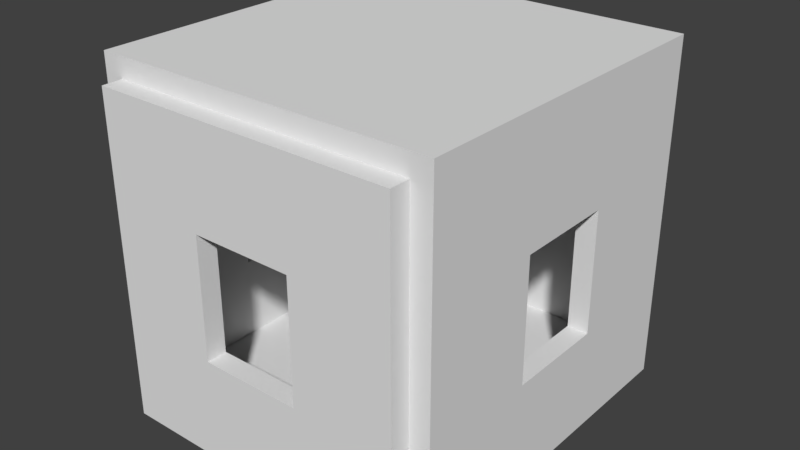 # Source: room.blend  (saved by Blender 2.79.0; exported with 4.5.12 LTS)
import bpy
from mathutils import Matrix  # noqa: F401  (used for matrix-valued properties, if any)

bpy.ops.wm.read_factory_settings(use_empty=True)
scene = bpy.context.scene
scene.name = 'Scene'

# ---- collections
col_collection_1 = bpy.data.collections.new('Collection 1'); scene.collection.children.link(col_collection_1)

# ---- materials (node trees are filled in below, after node groups)
mat_material = bpy.data.materials.new('Material')
mat_material.alpha_threshold = 0.0
mat_material.use_transparent_shadow = False
mat_material.roughness = 0.5
mat_material.line_color = (0.0, 0.0, 0.0, 1.0)

# ---- material node trees

# ---- world
world_world = bpy.data.worlds.new('World'); scene.world = world_world
world_world.color = (0.05088, 0.05088, 0.05088)
world_world.use_sun_shadow = False
world_world.sun_shadow_jitter_overblur = 0.0
world_world.cycles.sampling_method = 'MANUAL'

# ---- meshes
me_cube = bpy.data.meshes.new('Cube')
me_cube.from_pydata([(8.0, 5.0, -1.0), (8.0, -1.0, -1.0), (-7.0, -1.0, -1.0), (-7.0, 5.0, -1.0), (8.0, 5.0, 0.0), (8.0, -1.0, 0.0), (-7.0, -1.0, 0.0), (-7.0, 5.0, 0.0), (-2.0, 5.0, -1.0), (-2.0, -1.0, -1.0), (-2.0, 5.0, 0.0), (-2.0, -1.0, 0.0), (3.0, 5.0, -1.0), (3.0, -1.0, -1.0), (3.0, 5.0, 0.0), (3.0, -1.0, 0.0), (-2.0, -2.0, -1.0), (-7.0, -2.0, -1.0), (8.0, -2.0, -1.0), (8.0, -2.0, -6.954e-08), (-7.0, -2.0, -6.954e-08), (-2.0, -2.0, -6.954e-08), (3.0, -2.0, -1.0), (3.0, -2.0, -6.954e-08), (-2.0, -1.0, 4.0), (3.0, -1.0, 4.0), (8.0, -1.0, 4.0), (-2.0, -2.0, 4.0), (-7.0, -2.0, 4.0), (3.0, -2.0, 4.0), (8.0, -2.0, 4.0), (-2.0, -1.0, 10.0), (3.0, -1.0, 10.0), (-2.0, -2.0, 10.0), (-7.0, -2.0, 10.0), (8.0, -2.0, 10.0), (3.0, -2.0, 10.0), (-2.0, -2.0, 15.0), (-7.0, -2.0, 15.0), (8.0, -2.0, 15.0), (3.0, -2.0, 15.0), (-2.0, 10.0, -1.0), (-7.0, 10.0, -1.0), (8.0, 10.0, -1.0), (8.0, 10.0, 0.0), (-7.0, 10.0, 0.0), (-2.0, 10.0, 0.0), (3.0, 10.0, -1.0), (3.0, 10.0, 0.0), (-2.0, 16.0, -1.0), (-7.0, 16.0, -1.0), (8.0, 16.0, -1.0), (8.0, 16.0, 0.0), (-7.0, 16.0, 0.0), (-2.0, 16.0, 0.0), (3.0, 16.0, -1.0), (3.0, 16.0, 0.0), (-2.0, 17.0, -1.0), (-7.0, 17.0, -1.0), (8.0, 17.0, -1.0), (8.0, 17.0, 0.0), (-7.0, 17.0, 0.0), (-2.0, 17.0, 0.0), (3.0, 17.0, -1.0), (3.0, 17.0, 0.0), (-8.0, -1.0, -1.0), (-8.0, 5.0, -1.0), (-8.0, -1.0, -4.768e-07), (-8.0, 5.0, -4.768e-07), (-8.0, 10.0, -1.0), (-8.0, 10.0, -4.768e-07), (-8.0, 16.0, -4.768e-07), (-8.0, 16.0, -1.0), (9.0, 5.0, -1.0), (9.0, -1.0, -1.0), (9.0, 5.0, 7.947e-08), (9.0, -1.0, 7.947e-08), (9.0, 10.0, 7.947e-08), (9.0, 10.0, -1.0), (9.0, 16.0, -1.0), (9.0, 16.0, 7.947e-08), (8.0, 5.0, 4.0), (-7.0, -1.0, 4.0), (-7.0, 5.0, 4.0), (8.0, 10.0, 4.0), (-7.0, 16.0, 4.0), (-7.0, 10.0, 4.0), (-2.0, 16.0, 4.0), (3.0, 16.0, 4.0), (8.0, 16.0, 4.0), (-2.0, 17.0, 4.0), (-7.0, 17.0, 4.0), (3.0, 17.0, 4.0), (8.0, 17.0, 4.0), (-8.0, -1.0, 4.0), (-8.0, 5.0, 4.0), (-8.0, 16.0, 4.0), (-8.0, 10.0, 4.0), (9.0, 5.0, 4.0), (9.0, -1.0, 4.0), (9.0, 10.0, 4.0), (9.0, 16.0, 4.0), (8.0, 5.0, 10.0), (8.0, -1.0, 10.0), (-7.0, -1.0, 10.0), (-7.0, 5.0, 10.0), (-7.0, 16.0, 10.0), (-7.0, 10.0, 10.0), (-2.0, 16.0, 10.0), (8.0, 16.0, 10.0), (3.0, 16.0, 10.0), (8.0, 10.0, 10.0), (-2.0, 17.0, 10.0), (-7.0, 17.0, 10.0), (8.0, 17.0, 10.0), (3.0, 17.0, 10.0), (-8.0, -1.0, 10.0), (-8.0, 5.0, 10.0), (-8.0, 16.0, 10.0), (-8.0, 10.0, 10.0), (9.0, 5.0, 10.0), (9.0, -1.0, 10.0), (9.0, 16.0, 10.0), (9.0, 10.0, 10.0), (8.0, 5.0, 15.0), (8.0, -1.0, 15.0), (-7.0, -1.0, 15.0), (-7.0, 5.0, 15.0), (-7.0, 16.0, 15.0), (-7.0, 10.0, 15.0), (-2.0, 16.0, 15.0), (8.0, 16.0, 15.0), (3.0, 16.0, 15.0), (8.0, 10.0, 15.0), (-2.0, 17.0, 15.0), (-7.0, 17.0, 15.0), (8.0, 17.0, 15.0), (3.0, 17.0, 15.0), (-8.0, -1.0, 15.0), (-8.0, 5.0, 15.0), (-8.0, 16.0, 15.0), (-8.0, 10.0, 15.0), (9.0, 5.0, 15.0), (9.0, -1.0, 15.0), (9.0, 16.0, 15.0), (9.0, 10.0, 15.0), (-7.0, -1.0, 16.0), (-7.0, 5.0, 16.0), (-7.0, 16.0, 16.0), (-7.0, 10.0, 16.0), (-8.0, -1.0, 16.0), (-8.0, 5.0, 16.0), (-8.0, 16.0, 16.0), (-8.0, 10.0, 16.0), (-2.0, -1.0, 15.0), (-2.0, 5.0, 15.0), (-2.0, 10.0, 15.0), (-2.0, 5.0, 16.0), (-2.0, -1.0, 16.0), (-2.0, 16.0, 16.0), (-2.0, 10.0, 16.0), (3.0, -1.0, 15.0), (3.0, 5.0, 15.0), (3.0, 10.0, 15.0), (3.0, 5.0, 16.0), (3.0, -1.0, 16.0), (3.0, 16.0, 16.0), (3.0, 10.0, 16.0), (8.0, 5.0, 16.0), (8.0, -1.0, 16.0), (8.0, 16.0, 16.0), (8.0, 10.0, 16.0), (9.0, 5.0, 16.0), (9.0, -1.0, 16.0), (9.0, 16.0, 16.0), (9.0, 10.0, 16.0)], [], [(8, 9, 2, 3), (10, 7, 6, 11), (51, 52, 80, 79), (13, 1, 18, 22), (3, 2, 65, 66), (7, 10, 46, 45), (0, 12, 47, 43), (6, 20, 28, 82), (14, 10, 11, 15), (12, 13, 9, 8), (0, 1, 13, 12), (4, 14, 15, 5), (2, 9, 16, 17), (14, 4, 44, 48), (16, 21, 20, 17), (22, 23, 21, 16), (18, 19, 23, 22), (21, 23, 29, 27), (6, 2, 17, 20), (15, 11, 24, 25), (1, 5, 19, 18), (9, 13, 22, 16), (24, 82, 104, 31), (26, 25, 32, 103), (25, 24, 27, 29), (20, 21, 27, 28), (23, 19, 30, 29), (5, 15, 25, 26), (11, 6, 82, 24), (19, 5, 26, 30), (32, 36, 40, 161), (104, 34, 38, 126), (27, 24, 31, 33), (30, 26, 103, 35), (29, 30, 35, 36), (28, 27, 33, 34), (82, 28, 34, 104), (25, 29, 36, 32), (125, 161, 40, 39), (154, 126, 38, 37), (34, 33, 37, 38), (31, 104, 126, 154), (37, 33, 36, 40), (35, 103, 125, 39), (36, 35, 39, 40), (103, 32, 161, 125), (33, 31, 32, 36), (31, 154, 161, 32), (154, 37, 40, 161), (48, 44, 52, 56), (5, 76, 99, 26), (45, 46, 54, 53), (52, 44, 84, 89), (10, 14, 48, 46), (12, 8, 41, 47), (8, 3, 42, 41), (1, 0, 73, 74), (53, 54, 87, 85), (6, 7, 83, 82), (51, 55, 63, 59), (47, 41, 49, 55), (42, 3, 66, 69), (41, 42, 50, 49), (43, 47, 55, 51), (46, 48, 56, 54), (62, 57, 58, 61), (64, 63, 57, 62), (60, 59, 63, 64), (52, 51, 59, 60), (60, 64, 92, 93), (55, 49, 57, 63), (50, 53, 61, 58), (49, 50, 58, 57), (65, 67, 68, 66), (66, 68, 70, 69), (69, 70, 71, 72), (70, 68, 95, 97), (80, 52, 89, 101), (50, 42, 69, 72), (2, 6, 67, 65), (53, 50, 72, 71), (73, 75, 76, 74), (77, 78, 79, 80), (75, 73, 78, 77), (43, 51, 79, 78), (0, 43, 78, 73), (56, 52, 89, 88), (5, 1, 74, 76), (53, 71, 96, 85), (84, 81, 98, 100), (85, 87, 108, 106), (84, 100, 123, 111), (87, 88, 92, 90), (92, 88, 110, 115), (83, 95, 117, 105), (83, 86, 97, 95), (98, 81, 102, 120), (93, 92, 115, 114), (44, 4, 81, 84), (62, 61, 91, 90), (7, 45, 86, 83), (45, 53, 85, 86), (54, 56, 88, 87), (77, 80, 101, 100), (68, 67, 94, 95), (61, 53, 85, 91), (67, 6, 82, 94), (64, 62, 90, 92), (76, 75, 98, 99), (52, 60, 93, 89), (4, 5, 26, 81), (71, 70, 97, 96), (75, 77, 100, 98), (121, 120, 142, 143), (106, 108, 130, 128), (113, 106, 128, 135), (107, 129, 127, 105), (107, 106, 128, 129), (108, 112, 134, 130), (94, 82, 104, 116), (87, 90, 112, 108), (101, 89, 109, 122), (85, 96, 118, 106), (91, 85, 106, 113), (26, 99, 121, 103), (88, 89, 109, 110), (97, 86, 107, 119), (81, 26, 103, 102), (89, 93, 114, 109), (89, 84, 111, 109), (99, 98, 120, 121), (82, 83, 105, 104), (95, 94, 116, 117), (90, 91, 113, 112), (96, 97, 119, 118), (100, 101, 122, 123), (86, 85, 106, 107), (128, 148, 159, 130), (128, 130, 134, 135), (132, 131, 136, 137), (139, 138, 150, 151), (124, 125, 143, 142), (131, 133, 145, 144), (109, 114, 136, 131), (110, 109, 131, 132), (123, 122, 144, 145), (117, 116, 138, 139), (109, 111, 133, 131), (120, 102, 111, 123), (118, 119, 141, 140), (112, 113, 135, 134), (111, 123, 145, 133), (105, 117, 139, 127), (114, 115, 137, 136), (122, 109, 131, 144), (102, 103, 125, 124), (116, 104, 126, 138), (110, 132, 130, 108), (103, 121, 143, 125), (104, 105, 127, 126), (106, 118, 140, 128), (102, 124, 133, 111), (142, 120, 123, 145), (124, 142, 145, 133), (137, 115, 112, 134), (132, 137, 134, 130), (115, 110, 108, 112), (141, 119, 117, 139), (119, 107, 105, 117), (146, 147, 151, 150), (149, 148, 152, 153), (149, 153, 151, 147), (128, 140, 152, 148), (140, 141, 153, 152), (141, 139, 151, 153), (127, 139, 151, 147), (147, 146, 158, 157), (129, 128, 130, 156), (138, 126, 146, 150), (156, 130, 132, 163), (157, 158, 165, 164), (130, 159, 166, 132), (127, 147, 157, 155), (148, 149, 160, 159), (146, 126, 154, 158), (149, 147, 157, 160), (126, 127, 155, 154), (127, 129, 156, 155), (166, 167, 171, 170), (163, 132, 131, 133), (164, 165, 169, 168), (159, 160, 167, 166), (157, 155, 162, 164), (160, 157, 164, 167), (155, 156, 163, 162), (158, 154, 161, 165), (154, 155, 162, 161), (168, 124, 142, 172), (170, 171, 175, 174), (164, 162, 124, 168), (167, 164, 168, 171), (162, 163, 133, 124), (165, 161, 125, 169), (161, 162, 124, 125), (132, 166, 170, 131), (145, 144, 174, 175), (143, 142, 172, 173), (142, 145, 175, 172), (171, 168, 172, 175), (169, 125, 143, 173), (131, 170, 174, 144), (168, 169, 173, 172)])
_uv = me_cube.uv_layers.new(name='UVMap')
_uv.uv.foreach_set('vector', [0.09091, 0.1818, 0.09091, 0.2727, 0.01515, 0.2727, 0.01515, 0.1818, 0.1515, 0.7121, 0.2273, 0.7121, 0.2273, 0.803, 0.1515, 0.803, 0.5152, 0.01515, 0.5, 0.01515, 0.5, 0.0, 0.5152, 0.0, 0.1667, 0.2727, 0.2424, 0.2727, 0.2424, 0.2879, 0.1667, 0.2879, 0.01515, 0.1818, 0.01515, 0.2727, 4.335e-08, 0.2727, 4.335e-08, 0.1818, 0.2273, 0.7121, 0.1515, 0.7121, 0.1515, 0.6364, 0.2273, 0.6364, 0.2424, 0.1818, 0.1667, 0.1818, 0.1667, 0.1061, 0.2424, 0.1061, 0.9848, 0.5303, 1.0, 0.5303, 1.0, 0.5909, 0.9848, 0.5909, 0.07576, 0.7121, 0.1515, 0.7121, 0.1515, 0.803, 0.07576, 0.803, 0.1667, 0.1818, 0.1667, 0.2727, 0.09091, 0.2727, 0.09091, 0.1818, 0.2424, 0.1818, 0.2424, 0.2727, 0.1667, 0.2727, 0.1667, 0.1818, 2.89e-08, 0.7121, 0.07576, 0.7121, 0.07576, 0.803, 3.612e-08, 0.803, 0.01515, 0.2727, 0.09091, 0.2727, 0.09091, 0.2879, 0.01515, 0.2879, 0.07576, 0.7121, 2.89e-08, 0.7121, 0.0, 0.6364, 0.07576, 0.6364, 0.9242, 0.4848, 0.9242, 0.4697, 1.0, 0.4697, 1.0, 0.4848, 0.8485, 0.4848, 0.8485, 0.4697, 0.9242, 0.4697, 0.9242, 0.4848, 0.7727, 0.4848, 0.7727, 0.4697, 0.8485, 0.4697, 0.8485, 0.4848, 0.9242, 0.4697, 0.8485, 0.4697, 0.8485, 0.4091, 0.9242, 0.4091, 0.9848, 0.5303, 0.9848, 0.5152, 1.0, 0.5152, 1.0, 0.5303, 0.2576, 0.9242, 0.2576, 0.8485, 0.3182, 0.8485, 0.3182, 0.9242, 0.9697, 0.5152, 0.9697, 0.5303, 0.9545, 0.5303, 0.9545, 0.5152, 0.09091, 0.2727, 0.1667, 0.2727, 0.1667, 0.2879, 0.09091, 0.2879, 0.3182, 0.8485, 0.3182, 0.7727, 0.4091, 0.7727, 0.4091, 0.8485, 0.3182, 1.0, 0.3182, 0.9242, 0.4091, 0.9242, 0.4091, 1.0, 0.06061, 0.803, 0.06061, 0.8788, 0.04545, 0.8788, 0.04545, 0.803, 1.0, 0.4697, 0.9242, 0.4697, 0.9242, 0.4091, 1.0, 0.4091, 0.8485, 0.4697, 0.7727, 0.4697, 0.7727, 0.4091, 0.8485, 0.4091, 0.2576, 1.0, 0.2576, 0.9242, 0.3182, 0.9242, 0.3182, 1.0, 0.2576, 0.8485, 0.2576, 0.7727, 0.3182, 0.7727, 0.3182, 0.8485, 0.9545, 0.5303, 0.9697, 0.5303, 0.9697, 0.5909, 0.9545, 0.5909, 0.8636, 0.8485, 0.8485, 0.8485, 0.8485, 0.7727, 0.8636, 0.7727, 0.9848, 0.6818, 1.0, 0.6818, 1.0, 0.7576, 0.9848, 0.7576, 0.2424, 0.7273, 0.2576, 0.7273, 0.2576, 0.8182, 0.2424, 0.8182, 0.9545, 0.5909, 0.9697, 0.5909, 0.9697, 0.6818, 0.9545, 0.6818, 0.8485, 0.4091, 0.7727, 0.4091, 0.7727, 0.3182, 0.8485, 0.3182, 1.0, 0.4091, 0.9242, 0.4091, 0.9242, 0.3182, 1.0, 0.3182, 0.9848, 0.5909, 1.0, 0.5909, 1.0, 0.6818, 0.9848, 0.6818, 0.8636, 0.9394, 0.8485, 0.9394, 0.8485, 0.8485, 0.8636, 0.8485, 0.9394, 0.9848, 0.9394, 0.9091, 0.9545, 0.9091, 0.9545, 0.9848, 0.9394, 0.8333, 0.9394, 0.7576, 0.9545, 0.7576, 0.9545, 0.8333, 1.0, 0.3182, 0.9242, 0.3182, 0.9242, 0.2424, 1.0, 0.2424, 0.4091, 0.8485, 0.4091, 0.7727, 0.4848, 0.7727, 0.4848, 0.8485, 0.9242, 0.2424, 0.9242, 0.3182, 0.8485, 0.3182, 0.8485, 0.2424, 0.9545, 0.6818, 0.9697, 0.6818, 0.9697, 0.7576, 0.9545, 0.7576, 0.8485, 0.3182, 0.7727, 0.3182, 0.7727, 0.2424, 0.8485, 0.2424, 0.4091, 1.0, 0.4091, 0.9242, 0.4848, 0.9242, 0.4848, 1.0, 0.0303, 0.803, 0.04545, 0.803, 0.04545, 0.8788, 0.0303, 0.8788, 0.4091, 0.8485, 0.4848, 0.8485, 0.4848, 0.9242, 0.4091, 0.9242, 0.9394, 0.8333, 0.9545, 0.8333, 0.9545, 0.9091, 0.9394, 0.9091, 0.07576, 0.6364, 0.0, 0.6364, 0.0, 0.5455, 0.07576, 0.5455, 0.2424, 0.5303, 0.2424, 0.5455, 0.1818, 0.5455, 0.1818, 0.5303, 0.2273, 0.6364, 0.1515, 0.6364, 0.1515, 0.5455, 0.2273, 0.5455, 0.7121, 0.5152, 0.7121, 0.6061, 0.6515, 0.6061, 0.6515, 0.5152, 0.1515, 0.7121, 0.07576, 0.7121, 0.07576, 0.6364, 0.1515, 0.6364, 0.1667, 0.1818, 0.09091, 0.1818, 0.09091, 0.1061, 0.1667, 0.1061, 0.09091, 0.1818, 0.01515, 0.1818, 0.01515, 0.1061, 0.09091, 0.1061, 0.2424, 0.2727, 0.2424, 0.1818, 0.2576, 0.1818, 0.2576, 0.2727, 0.4848, 1.0, 0.4848, 0.9242, 0.5455, 0.9242, 0.5455, 1.0, 0.4848, 0.5152, 0.4848, 0.6061, 0.4242, 0.6061, 0.4242, 0.5152, 0.2424, 0.01515, 0.1667, 0.01515, 0.1667, 0.0, 0.2424, 0.0, 0.1667, 0.1061, 0.09091, 0.1061, 0.09091, 0.01515, 0.1667, 0.01515, 0.01515, 0.1061, 0.01515, 0.1818, 4.335e-08, 0.1818, 1.445e-08, 0.1061, 0.09091, 0.1061, 0.01515, 0.1061, 0.01515, 0.01515, 0.09091, 0.01515, 0.2424, 0.1061, 0.1667, 0.1061, 0.1667, 0.01515, 0.2424, 0.01515, 0.1515, 0.6364, 0.07576, 0.6364, 0.07576, 0.5455, 0.1515, 0.5455, 0.8485, 0.2273, 0.8485, 0.2424, 0.7727, 0.2424, 0.7727, 0.2273, 0.9242, 0.2273, 0.9242, 0.2424, 0.8485, 0.2424, 0.8485, 0.2273, 1.0, 0.2273, 1.0, 0.2424, 0.9242, 0.2424, 0.9242, 0.2273, 0.9545, 0.7424, 0.9545, 0.7576, 0.9394, 0.7576, 0.9394, 0.7424, 1.0, 0.2273, 0.9242, 0.2273, 0.9242, 0.1667, 1.0, 0.1667, 0.1667, 0.01515, 0.09091, 0.01515, 0.09091, 0.0, 0.1667, 0.0, 0.9697, 0.7576, 0.9697, 0.7424, 0.9848, 0.7424, 0.9848, 0.7576, 0.09091, 0.01515, 0.01515, 0.01515, 0.01515, 0.0, 0.09091, 0.0, 0.7727, 0.2576, 0.7576, 0.2576, 0.7576, 0.1667, 0.7727, 0.1667, 0.7727, 0.1667, 0.7576, 0.1667, 0.7576, 0.09091, 0.7727, 0.09091, 0.7727, 0.09091, 0.7576, 0.09091, 0.7576, 0.0, 0.7727, 0.0, 0.7576, 0.09091, 0.7576, 0.1667, 0.697, 0.1667, 0.697, 0.09091, 0.5, 0.0, 0.5, 0.01515, 0.4394, 0.01515, 0.4394, 1.445e-08, 0.01515, 0.01515, 0.01515, 0.1061, 1.445e-08, 0.1061, 0.0, 0.01515, 0.2576, 0.303, 0.2424, 0.303, 0.2424, 0.2879, 0.2576, 0.2879, 0.5, 0.2424, 0.5152, 0.2424, 0.5152, 0.2576, 0.5, 0.2576, 0.2576, 0.4242, 0.2727, 0.4242, 0.2727, 0.5152, 0.2576, 0.5152, 0.2727, 0.3485, 0.2576, 0.3485, 0.2576, 0.2576, 0.2727, 0.2576, 0.2727, 0.4242, 0.2576, 0.4242, 0.2576, 0.3485, 0.2727, 0.3485, 0.2424, 0.1061, 0.2424, 0.01515, 0.2576, 0.01515, 0.2576, 0.1061, 0.2424, 0.1818, 0.2424, 0.1061, 0.2576, 0.1061, 0.2576, 0.1818, 0.4848, 0.8485, 0.4848, 0.7727, 0.5455, 0.7727, 0.5455, 0.8485, 0.2424, 0.5303, 0.2576, 0.5303, 0.2576, 0.5455, 0.2424, 0.5455, 0.5, 0.2424, 0.5, 0.2576, 0.4394, 0.2576, 0.4394, 0.2424, 0.07576, 0.803, 0.07576, 0.8788, 0.06061, 0.8788, 0.06061, 0.803, 0.5455, 1.0, 0.5455, 0.9242, 0.6364, 0.9242, 0.6364, 1.0, 0.8485, 0.9394, 0.8333, 0.9394, 0.8333, 0.8485, 0.8485, 0.8485, 0.09091, 0.8788, 0.09091, 0.803, 0.1061, 0.803, 0.1061, 0.8788, 0.8636, 0.7727, 0.8788, 0.7727, 0.8788, 0.8636, 0.8636, 0.8636, 0.7879, 0.7727, 0.803, 0.7727, 0.803, 0.8636, 0.7879, 0.8636, 0.01515, 0.8788, 0.01515, 0.803, 0.0303, 0.803, 0.0303, 0.8788, 0.2576, 0.6364, 0.2424, 0.6364, 0.2424, 0.5455, 0.2576, 0.5455, 1.0, 0.1667, 0.9242, 0.1667, 0.9242, 0.07576, 1.0, 0.07576, 0.7121, 0.6061, 0.7121, 0.6818, 0.6515, 0.6818, 0.6515, 0.6061, 0.8485, 0.2273, 0.7727, 0.2273, 0.7727, 0.1667, 0.8485, 0.1667, 0.4848, 0.6061, 0.4848, 0.6818, 0.4242, 0.6818, 0.4242, 0.6061, 0.4848, 0.6818, 0.4848, 0.7727, 0.4242, 0.7727, 0.4242, 0.6818, 0.4848, 0.9242, 0.4848, 0.8485, 0.5455, 0.8485, 0.5455, 0.9242, 0.2727, 0.3485, 0.2727, 0.2576, 0.3333, 0.2576, 0.3333, 0.3485, 0.7576, 0.1667, 0.7576, 0.2576, 0.697, 0.2576, 0.697, 0.1667, 0.9848, 0.7424, 0.9697, 0.7424, 0.9697, 0.6818, 0.9848, 0.6818, 0.2424, 0.2879, 0.2424, 0.303, 0.1818, 0.303, 0.1818, 0.2879, 0.9242, 0.2273, 0.8485, 0.2273, 0.8485, 0.1667, 0.9242, 0.1667, 0.2727, 0.5152, 0.2727, 0.4242, 0.3333, 0.4242, 0.3333, 0.5152, 0.9545, 0.7424, 0.9394, 0.7424, 0.9394, 0.6818, 0.9545, 0.6818, 0.7121, 0.6818, 0.7121, 0.7727, 0.6515, 0.7727, 0.6515, 0.6818, 0.7576, 0.0, 0.7576, 0.09091, 0.697, 0.09091, 0.697, 0.0, 0.2727, 0.4242, 0.2727, 0.3485, 0.3333, 0.3485, 0.3333, 0.4242, 0.4242, 0.5152, 0.4242, 0.4242, 0.5, 0.4242, 0.5, 0.5152, 0.6364, 1.0, 0.6364, 0.9242, 0.7121, 0.9242, 0.7121, 1.0, 0.9848, 0.5909, 0.9697, 0.5909, 0.9697, 0.5152, 0.9848, 0.5152, 0.3333, 0.6818, 0.2576, 0.6818, 0.2576, 0.6061, 0.3333, 0.6061, 0.3333, 0.6818, 0.3333, 0.7727, 0.2576, 0.7727, 0.2576, 0.6818, 0.803, 0.8636, 0.8182, 0.8636, 0.8182, 0.9394, 0.803, 0.9394, 0.1818, 0.2879, 0.1818, 0.303, 0.09091, 0.303, 0.09091, 0.2879, 0.803, 0.7727, 0.8182, 0.7727, 0.8182, 0.8636, 0.803, 0.8636, 0.4394, 1.445e-08, 0.4394, 0.01515, 0.3485, 0.01515, 0.3485, 5.78e-08, 0.4394, 0.2424, 0.4394, 0.2576, 0.3485, 0.2576, 0.3485, 0.2424, 0.9848, 0.6818, 0.9697, 0.6818, 0.9697, 0.5909, 0.9848, 0.5909, 0.1818, 0.5303, 0.1818, 0.5455, 0.09091, 0.5455, 0.09091, 0.5303, 0.5455, 0.8485, 0.5455, 0.7727, 0.6364, 0.7727, 0.6364, 0.8485, 0.2576, 0.7273, 0.2424, 0.7273, 0.2424, 0.6364, 0.2576, 0.6364, 0.6515, 0.6818, 0.6515, 0.7727, 0.5606, 0.7727, 0.5606, 0.6818, 0.9545, 0.6818, 0.9394, 0.6818, 0.9394, 0.5909, 0.9545, 0.5909, 0.6515, 0.5152, 0.6515, 0.6061, 0.5606, 0.6061, 0.5606, 0.5152, 0.3333, 0.5152, 0.3333, 0.4242, 0.4242, 0.4242, 0.4242, 0.5152, 0.4242, 0.5152, 0.4242, 0.6061, 0.3333, 0.6061, 0.3333, 0.5152, 0.697, 0.1667, 0.697, 0.2576, 0.6061, 0.2576, 0.6061, 0.1667, 0.8485, 0.1667, 0.7727, 0.1667, 0.7727, 0.07576, 0.8485, 0.07576, 0.697, 0.0, 0.697, 0.09091, 0.6061, 0.09091, 0.6061, 1.445e-08, 0.3333, 0.3485, 0.3333, 0.2576, 0.4242, 0.2576, 0.4242, 0.3485, 0.4242, 0.6818, 0.4242, 0.7727, 0.3333, 0.7727, 0.3333, 0.6818, 0.2727, 0.2424, 0.2576, 0.2424, 0.2576, 0.1667, 0.2727, 0.1667, 0.9545, 0.9848, 0.9545, 0.9091, 0.9697, 0.9091, 0.9697, 0.9848, 0.9545, 0.8333, 0.9545, 0.7576, 0.9697, 0.7576, 0.9697, 0.8333, 0.5303, 0.1667, 0.5303, 0.2576, 0.5152, 0.2576, 0.5152, 0.1667, 0.2424, 0.7121, 0.2424, 0.803, 0.2273, 0.803, 0.2273, 0.7121, 0.2424, 0.5455, 0.2424, 0.6364, 0.2273, 0.6364, 0.2273, 0.5455, 0.9545, 0.5909, 0.9394, 0.5909, 0.9394, 0.5152, 0.9545, 0.5152, 0.6364, 0.8485, 0.6364, 0.7727, 0.7121, 0.7727, 0.7121, 0.8485, 0.4242, 0.3485, 0.4242, 0.2576, 0.5, 0.2576, 0.5, 0.3485, 0.6061, 0.1667, 0.6061, 0.2576, 0.5303, 0.2576, 0.5303, 0.1667, 0.5606, 0.5152, 0.5606, 0.6061, 0.4848, 0.6061, 0.4848, 0.5152, 0.07576, 0.803, 0.09091, 0.803, 0.09091, 0.8788, 0.07576, 0.8788, 0.6061, 1.445e-08, 0.6061, 0.09091, 0.5303, 0.09091, 0.5303, 1.445e-08, 0.8485, 0.07576, 0.7727, 0.07576, 0.7727, 5.78e-08, 0.8485, 2.89e-08, 0.8485, 0.8485, 0.8333, 0.8485, 0.8333, 0.7727, 0.8485, 0.7727, 0.7879, 0.8636, 0.803, 0.8636, 0.803, 0.9394, 0.7879, 0.9394, 1.0, 0.07576, 0.9242, 0.07576, 0.9242, 2.89e-08, 1.0, 0.0, 0.3485, 5.78e-08, 0.3485, 0.01515, 0.2727, 0.01515, 0.2727, 5.78e-08, 0.5606, 0.6818, 0.5606, 0.7727, 0.4848, 0.7727, 0.4848, 0.6818, 0.09091, 0.2879, 0.09091, 0.303, 0.01515, 0.303, 0.01515, 0.2879, 0.6364, 0.8485, 0.7121, 0.8485, 0.7121, 0.9242, 0.6364, 0.9242, 0.09091, 0.5303, 0.09091, 0.5455, 0.01515, 0.5455, 0.01515, 0.5303, 0.3333, 0.5152, 0.3333, 0.6061, 0.2576, 0.6061, 0.2576, 0.5152, 0.3485, 0.2424, 0.3485, 0.2576, 0.2727, 0.2576, 0.2727, 0.2424, 0.5606, 0.6818, 0.4848, 0.6818, 0.4848, 0.6061, 0.5606, 0.6061, 0.5, 0.4242, 0.4242, 0.4242, 0.4242, 0.3485, 0.5, 0.3485, 0.2424, 0.7121, 0.2273, 0.7121, 0.2273, 0.6364, 0.2424, 0.6364, 0.9242, 2.89e-08, 0.9242, 0.07576, 0.8485, 0.07576, 0.8485, 2.89e-08, 0.9545, 0.8333, 0.9697, 0.8333, 0.9697, 0.9091, 0.9545, 0.9091, 0.1212, 0.8788, 0.1061, 0.8788, 0.1061, 0.803, 0.1212, 0.803, 0.5303, 0.09091, 0.6061, 0.09091, 0.6061, 0.1667, 0.5303, 0.1667, 0.0, 0.803, 0.01515, 0.803, 0.01515, 0.8788, 2.89e-08, 0.8788, 0.7727, 0.2727, 0.6818, 0.2727, 0.6818, 0.2576, 0.7727, 0.2576, 0.6061, 0.2727, 0.5152, 0.2727, 0.5152, 0.2576, 0.6061, 0.2576, 0.6061, 0.2727, 0.6061, 0.2576, 0.6818, 0.2576, 0.6818, 0.2727, 0.2727, 0.2424, 0.2727, 0.2576, 0.2576, 0.2576, 0.2576, 0.2424, 0.5303, 1.445e-08, 0.5303, 0.09091, 0.5152, 0.09091, 0.5152, 1.445e-08, 0.5303, 0.09091, 0.5303, 0.1667, 0.5152, 0.1667, 0.5152, 0.09091, 0.7879, 0.9394, 0.803, 0.9394, 0.803, 0.9545, 0.7879, 0.9545, 0.6818, 0.2727, 0.7727, 0.2727, 0.7727, 0.3485, 0.6818, 0.3485, 0.7121, 0.6061, 0.7121, 0.5152, 0.7879, 0.5152, 0.7879, 0.6061, 0.01515, 0.2879, 0.01515, 0.303, 0.0, 0.303, 0.0, 0.2879, 0.7879, 0.6061, 0.7879, 0.5152, 0.8636, 0.5152, 0.8636, 0.6061, 0.6818, 0.3485, 0.7727, 0.3485, 0.7727, 0.4242, 0.6818, 0.4242, 0.2727, 0.1667, 0.2576, 0.1667, 0.2576, 0.09091, 0.2727, 0.09091, 0.7879, 0.9394, 0.7879, 0.9545, 0.7121, 0.9545, 0.7121, 0.9394, 0.5152, 0.2727, 0.6061, 0.2727, 0.6061, 0.3485, 0.5152, 0.3485, 0.0, 0.303, 0.01515, 0.303, 0.01515, 0.3788, 0.0, 0.3788, 0.6061, 0.2727, 0.6818, 0.2727, 0.6818, 0.3485, 0.6061, 0.3485, 0.7121, 0.7727, 0.7121, 0.6818, 0.7879, 0.6818, 0.7879, 0.7727, 0.7121, 0.6818, 0.7121, 0.6061, 0.7879, 0.6061, 0.7879, 0.6818, 0.5152, 0.4242, 0.6061, 0.4242, 0.6061, 0.5, 0.5152, 0.5, 0.8636, 0.6061, 0.8636, 0.5152, 0.9394, 0.5152, 0.9394, 0.6061, 0.6818, 0.4242, 0.7727, 0.4242, 0.7727, 0.5, 0.6818, 0.5, 0.5152, 0.3485, 0.6061, 0.3485, 0.6061, 0.4242, 0.5152, 0.4242, 0.8333, 0.9394, 0.8182, 0.9394, 0.8182, 0.8636, 0.8333, 0.8636, 0.6061, 0.3485, 0.6818, 0.3485, 0.6818, 0.4242, 0.6061, 0.4242, 0.7879, 0.6818, 0.7879, 0.6061, 0.8636, 0.6061, 0.8636, 0.6818, 0.0, 0.3788, 0.01515, 0.3788, 0.01515, 0.4545, 0.0, 0.4545, 0.7879, 0.7727, 0.7879, 0.6818, 0.8636, 0.6818, 0.8636, 0.7727, 0.8333, 0.7879, 0.8182, 0.7879, 0.8182, 0.7727, 0.8333, 0.7727, 0.5152, 0.5, 0.6061, 0.5, 0.6061, 0.5152, 0.5152, 0.5152, 0.8333, 0.8636, 0.8182, 0.8636, 0.8182, 0.7879, 0.8333, 0.7879, 0.6061, 0.4242, 0.6818, 0.4242, 0.6818, 0.5, 0.6061, 0.5, 0.8636, 0.6818, 0.8636, 0.6061, 0.9394, 0.6061, 0.9394, 0.6818, 0.0, 0.4545, 0.01515, 0.4545, 0.01515, 0.5303, 0.0, 0.5303, 0.8636, 0.7727, 0.8636, 0.6818, 0.9394, 0.6818, 0.9394, 0.7727, 0.2727, 0.09091, 0.2576, 0.09091, 0.2576, 0.01515, 0.2727, 0.01515, 0.5, 0.3485, 0.5, 0.2576, 0.5152, 0.2576, 0.5152, 0.3485, 0.5, 0.5152, 0.5, 0.4242, 0.5152, 0.4242, 0.5152, 0.5152, 0.5, 0.4242, 0.5, 0.3485, 0.5152, 0.3485, 0.5152, 0.4242, 0.6061, 0.5, 0.6818, 0.5, 0.6818, 0.5152, 0.6061, 0.5152, 0.0, 0.5303, 0.01515, 0.5303, 0.01515, 0.5455, 0.0, 0.5455, 0.2727, 0.01515, 0.2576, 0.01515, 0.2576, 5.78e-08, 0.2727, 5.78e-08, 0.6818, 0.5, 0.7727, 0.5, 0.7727, 0.5152, 0.6818, 0.5152])
me_cube.materials.append(mat_material)
me_cube.use_remesh_preserve_volume = False
me_cube.use_remesh_preserve_attributes = False
me_cube.use_mirror_vertex_groups = False
me_cube.update()

# ---- objects
ob_cube = bpy.data.objects.new('Cube', me_cube)

# ---- transforms, parenting, visibility, modifiers, constraints
ob_cube.location = (0.0, 0.0, 0.0)
ob_cube.lock_rotations_4d = False
ob_cube.empty_display_type = 'ARROWS'
ob_cube.lineart.crease_threshold = 0.0

# ---- collection membership
col_collection_1.objects.link(ob_cube)

# ---- scene / render settings (as saved in the file)
scene.frame_start = 1; scene.frame_end = 250; scene.frame_set(1)
scene.render.engine = 'BLENDER_EEVEE_NEXT'
scene.render.resolution_percentage = 50
scene.render.dither_intensity = 0.0
scene.cycles.use_denoising = False
scene.cycles.samples = 128
scene.cycles.sampling_pattern = 'TABULATED_SOBOL'
scene.cycles.use_adaptive_sampling = False
scene.cycles.use_light_tree = False
scene.cycles.blur_glossy = 0.0
scene.cycles.sample_clamp_indirect = 0.0
scene.view_settings.view_transform = 'Standard'
bpy.context.view_layer.update()

# ---- added for rendering (the .blend has no active camera and no usable light): camera, sun
cam_auto = bpy.data.cameras.new('AutoCamera')
cam_auto.lens = 50.0
cam_auto.sensor_width = 36.0
cam_auto.clip_end = 1000.0
ob_auto_camera = bpy.data.objects.new('AutoCamera', cam_auto)
scene.collection.objects.link(ob_auto_camera)
ob_auto_camera.location = (28.8518, -26.5221, 30.1814)
ob_auto_camera.rotation_euler = (1.09748, -7.21219e-08, 0.694738)
scene.camera = ob_auto_camera
light_auto_sun = bpy.data.lights.new('AutoSun', 'SUN')
light_auto_sun.energy = 3.0
light_auto_sun.angle = 0.0523599
ob_auto_sun = bpy.data.objects.new('AutoSun', light_auto_sun)
scene.collection.objects.link(ob_auto_sun)
ob_auto_sun.rotation_euler = (0.872665, 0.174533, 0.523599)
bpy.context.view_layer.update()
